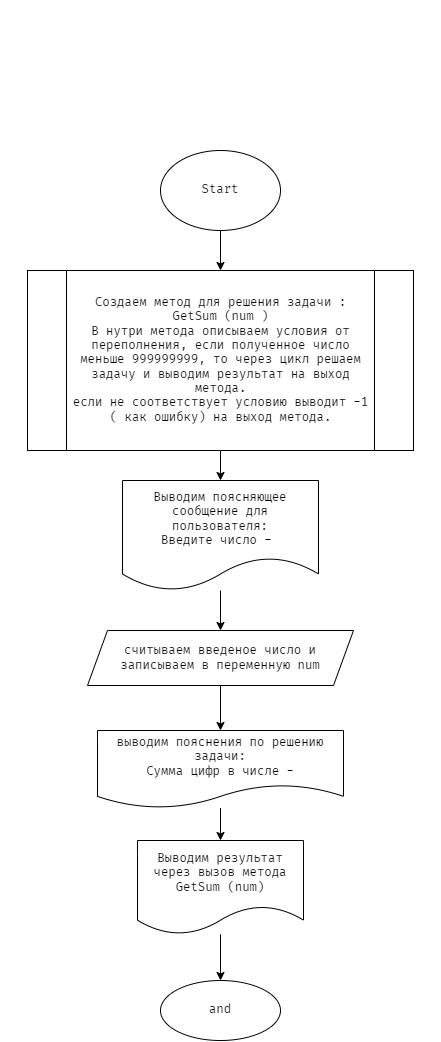

The diagram above was exported from draw.io. Its source (the exported page's mxGraphModel, read from the mxfile embedded in the PNG):
<mxGraphModel dx="1724" dy="782" grid="1" gridSize="10" guides="1" tooltips="1" connect="1" arrows="1" fold="1" page="1" pageScale="1" pageWidth="827" pageHeight="1169" math="0" shadow="0">
  <root>
    <mxCell id="0" />
    <mxCell id="1" parent="0" />
    <mxCell id="2" value="&lt;div style=&quot;font-size: 14px; line-height: 19px;&quot;&gt;&lt;div&gt;&lt;font color=&quot;#ffffff&quot;&gt;Задача :&lt;/font&gt;&lt;/div&gt;&lt;div&gt;&lt;font color=&quot;#ffffff&quot;&gt;Напишите программу, которая принимает &lt;/font&gt;&lt;/div&gt;&lt;div&gt;&lt;font color=&quot;#ffffff&quot;&gt;на вход число и выдаёт сумму цифр в числе.&lt;/font&gt;&lt;/div&gt;&lt;div&gt;&lt;font color=&quot;#ffffff&quot;&gt;452 -&amp;gt; 11&lt;/font&gt;&lt;/div&gt;&lt;div&gt;&lt;font color=&quot;#ffffff&quot;&gt;82 -&amp;gt; 10&lt;/font&gt;&lt;/div&gt;&lt;div&gt;&lt;font color=&quot;#ffffff&quot;&gt;9012 -&amp;gt; 12&lt;/font&gt;&lt;/div&gt;&lt;/div&gt;" style="text;html=1;strokeColor=none;fillColor=none;align=center;verticalAlign=middle;whiteSpace=wrap;rounded=0;fontFamily=Fira Code;" parent="1" vertex="1">
      <mxGeometry x="194" y="30" width="440" height="130" as="geometry" />
    </mxCell>
    <mxCell id="5" value="" style="edgeStyle=none;html=1;fontFamily=Fira Code;" parent="1" source="3" target="4" edge="1">
      <mxGeometry relative="1" as="geometry" />
    </mxCell>
    <mxCell id="3" value="Start" style="ellipse;whiteSpace=wrap;html=1;fontFamily=Fira Code;" parent="1" vertex="1">
      <mxGeometry x="354" y="180" width="120" height="80" as="geometry" />
    </mxCell>
    <mxCell id="7" value="" style="edgeStyle=none;html=1;fontFamily=Fira Code;" parent="1" source="4" target="6" edge="1">
      <mxGeometry relative="1" as="geometry" />
    </mxCell>
    <mxCell id="4" value="Создаем метод для решения задачи :&lt;br&gt;GetSum (num )&lt;br&gt;В нутри метода описываем условия от переполнения, если полученное число меньше 999999999, то через цикл решаем задачу и выводим результат на выход метода.&lt;br&gt;если не соответствует условию выводит -1 ( как ошибку) на выход метода." style="shape=process;whiteSpace=wrap;html=1;backgroundOutline=1;fontFamily=Fira Code;" parent="1" vertex="1">
      <mxGeometry x="221" y="300" width="386" height="180" as="geometry" />
    </mxCell>
    <mxCell id="9" value="" style="edgeStyle=none;html=1;fontFamily=Fira Code;" parent="1" source="6" target="8" edge="1">
      <mxGeometry relative="1" as="geometry" />
    </mxCell>
    <mxCell id="6" value="Выводим поясняющее сообщение для пользователя:&lt;br&gt;Введите число -&amp;nbsp;" style="shape=document;whiteSpace=wrap;html=1;boundedLbl=1;fontFamily=Fira Code;" parent="1" vertex="1">
      <mxGeometry x="316" y="510" width="196" height="110" as="geometry" />
    </mxCell>
    <mxCell id="11" value="" style="edgeStyle=none;html=1;fontFamily=Fira Code;" parent="1" source="8" target="10" edge="1">
      <mxGeometry relative="1" as="geometry" />
    </mxCell>
    <mxCell id="8" value="считываем введеное число и записываем в переменную num" style="shape=parallelogram;perimeter=parallelogramPerimeter;whiteSpace=wrap;html=1;fixedSize=1;fontFamily=Fira Code;" parent="1" vertex="1">
      <mxGeometry x="281" y="660" width="266" height="55" as="geometry" />
    </mxCell>
    <mxCell id="13" value="" style="edgeStyle=none;html=1;fontFamily=Fira Code;" parent="1" source="10" target="12" edge="1">
      <mxGeometry relative="1" as="geometry" />
    </mxCell>
    <mxCell id="10" value="выводим пояснения по решению задачи:&lt;br&gt;Сумма цифр в числе -" style="shape=document;whiteSpace=wrap;html=1;boundedLbl=1;fontFamily=Fira Code;" parent="1" vertex="1">
      <mxGeometry x="291" y="760" width="246" height="77.5" as="geometry" />
    </mxCell>
    <mxCell id="15" value="" style="edgeStyle=none;html=1;fontFamily=Fira Code;" parent="1" source="12" target="14" edge="1">
      <mxGeometry relative="1" as="geometry" />
    </mxCell>
    <mxCell id="12" value="Выводим результат через вызов метода GetSum (num)" style="shape=document;whiteSpace=wrap;html=1;boundedLbl=1;fontFamily=Fira Code;" parent="1" vertex="1">
      <mxGeometry x="331" y="870" width="166" height="93.75" as="geometry" />
    </mxCell>
    <mxCell id="14" value="and" style="ellipse;whiteSpace=wrap;html=1;fontFamily=Fira Code;" parent="1" vertex="1">
      <mxGeometry x="354" y="1010.005" width="120" height="60" as="geometry" />
    </mxCell>
  </root>
</mxGraphModel>